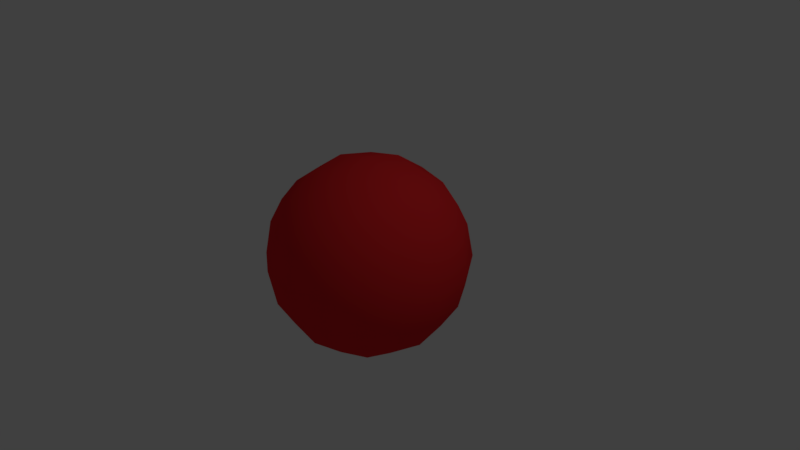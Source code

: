 # Source: Soul_Orb.blend  (saved by Blender 2.79.0; exported with 4.5.12 LTS)
import bpy
from mathutils import Matrix  # noqa: F401  (used for matrix-valued properties, if any)

bpy.ops.wm.read_factory_settings(use_empty=True)
scene = bpy.context.scene
scene.name = 'Scene'

# ---- collections
col_collection_1 = bpy.data.collections.new('Collection 1'); scene.collection.children.link(col_collection_1)

# ---- materials (node trees are filled in below, after node groups)
mat_outer_circle = bpy.data.materials.new('Outer Circle')
mat_outer_circle.alpha_threshold = 0.0
mat_outer_circle.roughness = 0.5
mat_innercircle = bpy.data.materials.new('InnerCircle')
mat_innercircle.alpha_threshold = 0.0
mat_innercircle.roughness = 0.5

# ---- material node trees
mat_outer_circle.use_nodes = True; mat_outer_circle.node_tree.nodes.clear()
_N = mat_outer_circle.node_tree.nodes; _L = mat_outer_circle.node_tree.links
n0 = _N.new('ShaderNodeOutputMaterial'); n0.name = 'Material Output'; n0.location = (300, 300)
n1 = _N.new('ShaderNodeBsdfDiffuse'); n1.name = 'Diffuse BSDF'; n1.location = (10, 300)
n1.inputs[0].default_value = (0.8, 0.02428, 0.02739, 1.0)
_L.new(n1.outputs[0], n0.inputs[0])
n0.is_active_output = True
mat_innercircle.use_nodes = True; mat_innercircle.node_tree.nodes.clear()
_N = mat_innercircle.node_tree.nodes; _L = mat_innercircle.node_tree.links
n0 = _N.new('ShaderNodeOutputMaterial'); n0.name = 'Material Output'; n0.location = (300, 300)
n1 = _N.new('ShaderNodeBsdfDiffuse'); n1.name = 'Diffuse BSDF'; n1.location = (10, 300)
n1.inputs[0].default_value = (0.1022, 0.8, 0.1395, 1.0)
_L.new(n1.outputs[0], n0.inputs[0])
n0.is_active_output = True

# ---- world
world_world = bpy.data.worlds.new('World'); scene.world = world_world
world_world.color = (0.05088, 0.05088, 0.05088)
world_world.use_sun_shadow = False
world_world.sun_shadow_jitter_overblur = 0.0
world_world.cycles.sampling_method = 'MANUAL'

# ---- cameras
cam_camera = bpy.data.cameras.new('Camera')
cam_camera.clip_end = 100.0
cam_camera.lens = 35.0
cam_camera.sensor_width = 32.0
cam_camera.sensor_height = 18.0
cam_camera.ortho_scale = 7.314
cam_camera.dof.focus_distance = 0.0

# ---- lights
light_lamp = bpy.data.lights.new('Lamp', 'POINT')
light_lamp.transmission_factor = 0.0
light_lamp.cutoff_distance = 30.0
light_lamp.energy = 100.0
light_lamp.shadow_buffer_clip_start = 1.001
light_lamp.shadow_soft_size = 0.1
light_lamp.shadow_maximum_resolution = 0.006
light_lamp.use_absolute_resolution = True

# ---- meshes
me_cube_001 = bpy.data.meshes.new('Cube.001')
me_cube_001.from_pydata([(1.617e-08, -3.067e-07, -0.8462), (0.3291, -2.896e-07, -0.779), (1.907e-08, -0.3291, -0.779), (-0.3291, -2.445e-07, -0.779), (8.019e-08, 0.3291, -0.779), (0.31, 0.31, -0.7205), (0.31, -0.31, -0.7205), (-0.31, -0.31, -0.7205), (-0.31, 0.31, -0.7205), (-1.788e-07, -5.017e-07, 0.8462), (1.617e-08, 0.3291, 0.779), (-0.3291, -2.695e-07, 0.779), (5.059e-08, -0.3291, 0.779), (0.3291, -3.008e-07, 0.779), (0.31, 0.31, 0.7205), (-0.31, 0.31, 0.7205), (-0.31, -0.31, 0.7205), (0.31, -0.31, 0.7205), (0.8462, -3.515e-07, 6.383e-08), (0.779, 0.3291, 6.383e-08), (0.779, -2.65e-07, 0.3291), (0.779, -0.3291, 6.383e-08), (0.779, -2.286e-07, -0.3291), (0.7232, 0.3047, -0.3125), (0.7232, 0.3047, 0.3125), (0.7232, -0.3047, 0.3125), (0.7232, -0.3047, -0.3125), (-6.874e-08, -0.8462, 6.383e-08), (0.3291, -0.779, 6.383e-08), (6.544e-08, -0.779, 0.3291), (-0.3291, -0.779, 6.383e-08), (6.544e-08, -0.779, -0.3291), (0.3047, -0.7232, -0.3125), (0.3047, -0.7232, 0.3125), (-0.3047, -0.7232, 0.3125), (-0.3047, -0.7232, -0.3125), (-0.8462, -1.498e-07, 6.383e-08), (-0.779, -0.3291, 6.383e-08), (-0.779, -2.956e-07, 0.3291), (-0.779, 0.3291, 6.383e-08), (-0.779, -2.956e-07, -0.3291), (-0.7232, -0.3047, -0.3125), (-0.7232, -0.3047, 0.3125), (-0.7232, 0.3047, 0.3125), (-0.7232, 0.3047, -0.3125), (1.617e-08, 0.8462, 6.383e-08), (0.3291, 0.779, 6.383e-08), (7.628e-08, 0.779, -0.3291), (-0.3291, 0.779, 6.383e-08), (1.617e-08, 0.779, 0.3291), (0.3047, 0.7232, 0.3125), (0.3047, 0.7232, -0.3125), (-0.3047, 0.7232, -0.3125), (-0.3047, 0.7232, 0.3125), (0.5589, 0.2807, -0.5619), (0.5983, -3.011e-07, -0.5983), (0.5589, -0.2807, -0.5619), (0.2807, 0.5589, -0.5619), (1.456e-07, 0.5983, -0.5983), (-0.2807, 0.5589, -0.5619), (0.561, 0.561, -0.2858), (0.5983, 0.5983, 6.383e-08), (0.561, 0.561, 0.2858), (0.2807, -0.5589, -0.5619), (-5.696e-09, -0.5983, -0.5983), (-0.2807, -0.5589, -0.5619), (0.561, -0.561, -0.2858), (0.5983, -0.5983, 6.383e-08), (0.561, -0.561, 0.2858), (-0.5589, -0.2807, -0.5619), (-0.5983, -1.876e-07, -0.5983), (-0.5589, 0.2807, -0.5619), (-0.561, -0.561, -0.2858), (-0.5983, -0.5983, 6.383e-08), (-0.561, -0.561, 0.2858), (-0.561, 0.561, -0.2858), (-0.5983, 0.5983, 6.383e-08), (-0.561, 0.561, 0.2858), (0.5589, 0.2807, 0.5619), (0.5983, -3.011e-07, 0.5983), (0.5589, -0.2807, 0.5619), (0.2807, 0.5589, 0.5619), (1.617e-08, 0.5983, 0.5983), (-0.2807, 0.5589, 0.5619), (0.2807, -0.5589, 0.5619), (-5.696e-09, -0.5983, 0.5983), (-0.2807, -0.5589, 0.5619), (-0.5589, -0.2807, 0.5619), (-0.5983, -1.876e-07, 0.5983), (-0.5589, 0.2807, 0.5619), (0.4887, 0.4887, -0.4854), (0.4887, -0.4887, -0.4854), (-0.4887, -0.4887, -0.4854), (-0.4887, 0.4887, -0.4854), (0.4887, 0.4887, 0.4854), (0.4887, -0.4887, 0.4854), (-0.4887, -0.4887, 0.4854), (-0.4887, 0.4887, 0.4854)], [], [(0, 4, 5, 1), (1, 5, 54, 55), (4, 58, 57, 5), (5, 57, 90, 54), (0, 1, 6, 2), (2, 6, 63, 64), (1, 55, 56, 6), (6, 56, 91, 63), (0, 2, 7, 3), (3, 7, 69, 70), (2, 64, 65, 7), (7, 65, 92, 69), (0, 3, 8, 4), (4, 8, 59, 58), (3, 70, 71, 8), (8, 71, 93, 59), (9, 13, 14, 10), (10, 14, 81, 82), (13, 79, 78, 14), (14, 78, 94, 81), (9, 10, 15, 11), (11, 15, 89, 88), (10, 82, 83, 15), (15, 83, 97, 89), (9, 11, 16, 12), (12, 16, 86, 85), (11, 88, 87, 16), (16, 87, 96, 86), (9, 12, 17, 13), (13, 17, 80, 79), (12, 85, 84, 17), (17, 84, 95, 80), (18, 22, 23, 19), (19, 23, 60, 61), (22, 55, 54, 23), (23, 54, 90, 60), (18, 19, 24, 20), (20, 24, 78, 79), (19, 61, 62, 24), (24, 62, 94, 78), (18, 20, 25, 21), (21, 25, 68, 67), (20, 79, 80, 25), (25, 80, 95, 68), (18, 21, 26, 22), (22, 26, 56, 55), (21, 67, 66, 26), (26, 66, 91, 56), (27, 31, 32, 28), (28, 32, 66, 67), (31, 64, 63, 32), (32, 63, 91, 66), (27, 28, 33, 29), (29, 33, 84, 85), (28, 67, 68, 33), (33, 68, 95, 84), (27, 29, 34, 30), (30, 34, 74, 73), (29, 85, 86, 34), (34, 86, 96, 74), (27, 30, 35, 31), (31, 35, 65, 64), (30, 73, 72, 35), (35, 72, 92, 65), (36, 40, 41, 37), (37, 41, 72, 73), (40, 70, 69, 41), (41, 69, 92, 72), (36, 37, 42, 38), (38, 42, 87, 88), (37, 73, 74, 42), (42, 74, 96, 87), (36, 38, 43, 39), (39, 43, 77, 76), (38, 88, 89, 43), (43, 89, 97, 77), (36, 39, 44, 40), (40, 44, 71, 70), (39, 76, 75, 44), (44, 75, 93, 71), (45, 49, 50, 46), (46, 50, 62, 61), (49, 82, 81, 50), (50, 81, 94, 62), (45, 46, 51, 47), (47, 51, 57, 58), (46, 61, 60, 51), (51, 60, 90, 57), (45, 47, 52, 48), (48, 52, 75, 76), (47, 58, 59, 52), (52, 59, 93, 75), (45, 48, 53, 49), (49, 53, 83, 82), (48, 76, 77, 53), (53, 77, 97, 83)])
me_cube_001.polygons.foreach_set('use_smooth', [True] * 96)
me_cube_001.materials.append(mat_outer_circle)
me_cube_001.use_remesh_preserve_volume = False
me_cube_001.use_remesh_preserve_attributes = False
me_cube_001.use_mirror_vertex_groups = False
me_cube_001.update()
me_cube = bpy.data.meshes.new('Cube')
me_cube.from_pydata([(1.617e-08, -3.067e-07, -0.8462), (0.3291, -2.896e-07, -0.779), (1.907e-08, -0.3291, -0.779), (-0.3291, -2.445e-07, -0.779), (8.019e-08, 0.3291, -0.779), (0.31, 0.31, -0.7205), (0.31, -0.31, -0.7205), (-0.31, -0.31, -0.7205), (-0.31, 0.31, -0.7205), (-1.788e-07, -5.017e-07, 0.8462), (1.617e-08, 0.3291, 0.779), (-0.3291, -2.695e-07, 0.779), (5.059e-08, -0.3291, 0.779), (0.3291, -3.008e-07, 0.779), (0.31, 0.31, 0.7205), (-0.31, 0.31, 0.7205), (-0.31, -0.31, 0.7205), (0.31, -0.31, 0.7205), (0.8462, -3.515e-07, 6.383e-08), (0.779, 0.3291, 6.383e-08), (0.779, -2.65e-07, 0.3291), (0.779, -0.3291, 6.383e-08), (0.779, -2.286e-07, -0.3291), (0.7232, 0.3047, -0.3125), (0.7232, 0.3047, 0.3125), (0.7232, -0.3047, 0.3125), (0.7232, -0.3047, -0.3125), (-6.874e-08, -0.8462, 6.383e-08), (0.3291, -0.779, 6.383e-08), (6.544e-08, -0.779, 0.3291), (-0.3291, -0.779, 6.383e-08), (6.544e-08, -0.779, -0.3291), (0.3047, -0.7232, -0.3125), (0.3047, -0.7232, 0.3125), (-0.3047, -0.7232, 0.3125), (-0.3047, -0.7232, -0.3125), (-0.8462, -1.498e-07, 6.383e-08), (-0.779, -0.3291, 6.383e-08), (-0.779, -2.956e-07, 0.3291), (-0.779, 0.3291, 6.383e-08), (-0.779, -2.956e-07, -0.3291), (-0.7232, -0.3047, -0.3125), (-0.7232, -0.3047, 0.3125), (-0.7232, 0.3047, 0.3125), (-0.7232, 0.3047, -0.3125), (1.617e-08, 0.8462, 6.383e-08), (0.3291, 0.779, 6.383e-08), (7.628e-08, 0.779, -0.3291), (-0.3291, 0.779, 6.383e-08), (1.617e-08, 0.779, 0.3291), (0.3047, 0.7232, 0.3125), (0.3047, 0.7232, -0.3125), (-0.3047, 0.7232, -0.3125), (-0.3047, 0.7232, 0.3125), (0.5589, 0.2807, -0.5619), (0.5983, -3.011e-07, -0.5983), (0.5589, -0.2807, -0.5619), (0.2807, 0.5589, -0.5619), (1.456e-07, 0.5983, -0.5983), (-0.2807, 0.5589, -0.5619), (0.561, 0.561, -0.2858), (0.5983, 0.5983, 6.383e-08), (0.561, 0.561, 0.2858), (0.2807, -0.5589, -0.5619), (-5.696e-09, -0.5983, -0.5983), (-0.2807, -0.5589, -0.5619), (0.561, -0.561, -0.2858), (0.5983, -0.5983, 6.383e-08), (0.561, -0.561, 0.2858), (-0.5589, -0.2807, -0.5619), (-0.5983, -1.876e-07, -0.5983), (-0.5589, 0.2807, -0.5619), (-0.561, -0.561, -0.2858), (-0.5983, -0.5983, 6.383e-08), (-0.561, -0.561, 0.2858), (-0.561, 0.561, -0.2858), (-0.5983, 0.5983, 6.383e-08), (-0.561, 0.561, 0.2858), (0.5589, 0.2807, 0.5619), (0.5983, -3.011e-07, 0.5983), (0.5589, -0.2807, 0.5619), (0.2807, 0.5589, 0.5619), (1.617e-08, 0.5983, 0.5983), (-0.2807, 0.5589, 0.5619), (0.2807, -0.5589, 0.5619), (-5.696e-09, -0.5983, 0.5983), (-0.2807, -0.5589, 0.5619), (-0.5589, -0.2807, 0.5619), (-0.5983, -1.876e-07, 0.5983), (-0.5589, 0.2807, 0.5619), (0.4887, 0.4887, -0.4854), (0.4887, -0.4887, -0.4854), (-0.4887, -0.4887, -0.4854), (-0.4887, 0.4887, -0.4854), (0.4887, 0.4887, 0.4854), (0.4887, -0.4887, 0.4854), (-0.4887, -0.4887, 0.4854), (-0.4887, 0.4887, 0.4854)], [], [(0, 4, 5, 1), (1, 5, 54, 55), (4, 58, 57, 5), (5, 57, 90, 54), (0, 1, 6, 2), (2, 6, 63, 64), (1, 55, 56, 6), (6, 56, 91, 63), (0, 2, 7, 3), (3, 7, 69, 70), (2, 64, 65, 7), (7, 65, 92, 69), (0, 3, 8, 4), (4, 8, 59, 58), (3, 70, 71, 8), (8, 71, 93, 59), (9, 13, 14, 10), (10, 14, 81, 82), (13, 79, 78, 14), (14, 78, 94, 81), (9, 10, 15, 11), (11, 15, 89, 88), (10, 82, 83, 15), (15, 83, 97, 89), (9, 11, 16, 12), (12, 16, 86, 85), (11, 88, 87, 16), (16, 87, 96, 86), (9, 12, 17, 13), (13, 17, 80, 79), (12, 85, 84, 17), (17, 84, 95, 80), (18, 22, 23, 19), (19, 23, 60, 61), (22, 55, 54, 23), (23, 54, 90, 60), (18, 19, 24, 20), (20, 24, 78, 79), (19, 61, 62, 24), (24, 62, 94, 78), (18, 20, 25, 21), (21, 25, 68, 67), (20, 79, 80, 25), (25, 80, 95, 68), (18, 21, 26, 22), (22, 26, 56, 55), (21, 67, 66, 26), (26, 66, 91, 56), (27, 31, 32, 28), (28, 32, 66, 67), (31, 64, 63, 32), (32, 63, 91, 66), (27, 28, 33, 29), (29, 33, 84, 85), (28, 67, 68, 33), (33, 68, 95, 84), (27, 29, 34, 30), (30, 34, 74, 73), (29, 85, 86, 34), (34, 86, 96, 74), (27, 30, 35, 31), (31, 35, 65, 64), (30, 73, 72, 35), (35, 72, 92, 65), (36, 40, 41, 37), (37, 41, 72, 73), (40, 70, 69, 41), (41, 69, 92, 72), (36, 37, 42, 38), (38, 42, 87, 88), (37, 73, 74, 42), (42, 74, 96, 87), (36, 38, 43, 39), (39, 43, 77, 76), (38, 88, 89, 43), (43, 89, 97, 77), (36, 39, 44, 40), (40, 44, 71, 70), (39, 76, 75, 44), (44, 75, 93, 71), (45, 49, 50, 46), (46, 50, 62, 61), (49, 82, 81, 50), (50, 81, 94, 62), (45, 46, 51, 47), (47, 51, 57, 58), (46, 61, 60, 51), (51, 60, 90, 57), (45, 47, 52, 48), (48, 52, 75, 76), (47, 58, 59, 52), (52, 59, 93, 75), (45, 48, 53, 49), (49, 53, 83, 82), (48, 76, 77, 53), (53, 77, 97, 83)])
me_cube.polygons.foreach_set('use_smooth', [True] * 96)
me_cube.materials.append(mat_innercircle)
me_cube.use_remesh_preserve_volume = False
me_cube.use_remesh_preserve_attributes = False
me_cube.use_mirror_vertex_groups = False
me_cube.update()

# ---- objects
ob_outercircle = bpy.data.objects.new('OuterCircle', me_cube_001)
ob_innercircle = bpy.data.objects.new('InnerCircle', me_cube)
ob_lamp = bpy.data.objects.new('Lamp', light_lamp)
ob_camera = bpy.data.objects.new('Camera', cam_camera)

# ---- transforms, parenting, visibility, modifiers, constraints
ob_outercircle.location = (0.0, 0.0, 0.0)
ob_outercircle.scale = (1.57, 1.57, 1.57)
ob_outercircle.lock_rotations_4d = False
ob_outercircle.empty_display_type = 'ARROWS'
ob_outercircle.lineart.crease_threshold = 0.0
ob_innercircle.location = (0.0, 0.0, 0.0)
ob_innercircle.lock_rotations_4d = False
ob_innercircle.empty_display_type = 'ARROWS'
ob_innercircle.lineart.crease_threshold = 0.0
ob_lamp.location = (4.076, 1.005, 5.904)
ob_lamp.rotation_euler = (0.6503, 0.05522, 1.866)
ob_lamp.lock_rotations_4d = False
ob_lamp.empty_display_type = 'ARROWS'
ob_lamp.color = (0.0, 0.0, 0.0, 0.0)
ob_lamp.lineart.crease_threshold = 0.0
ob_camera.location = (7.481, -6.508, 5.344)
ob_camera.rotation_euler = (1.109, 0.0, 0.8149)
ob_camera.lock_rotations_4d = False
ob_camera.empty_display_type = 'ARROWS'
ob_camera.color = (0.0, 0.0, 0.0, 0.0)
ob_camera.hide_viewport = True
ob_camera.display_type = 'WIRE'
ob_camera.lineart.crease_threshold = 0.0

# ---- collection membership
col_collection_1.objects.link(ob_outercircle)
col_collection_1.objects.link(ob_innercircle)
col_collection_1.objects.link(ob_lamp)
col_collection_1.objects.link(ob_camera)

# ---- scene / render settings (as saved in the file)
scene.camera = ob_camera
scene.frame_start = 1; scene.frame_end = 250; scene.frame_set(1)
scene.render.engine = 'CYCLES'
scene.render.resolution_percentage = 50
scene.render.dither_intensity = 0.0
scene.cycles.use_denoising = False
scene.cycles.samples = 128
scene.cycles.sampling_pattern = 'TABULATED_SOBOL'
scene.cycles.use_adaptive_sampling = False
scene.cycles.use_light_tree = False
scene.cycles.blur_glossy = 0.0
scene.cycles.sample_clamp_indirect = 0.0
scene.view_settings.view_transform = 'Standard'
bpy.context.view_layer.update()

